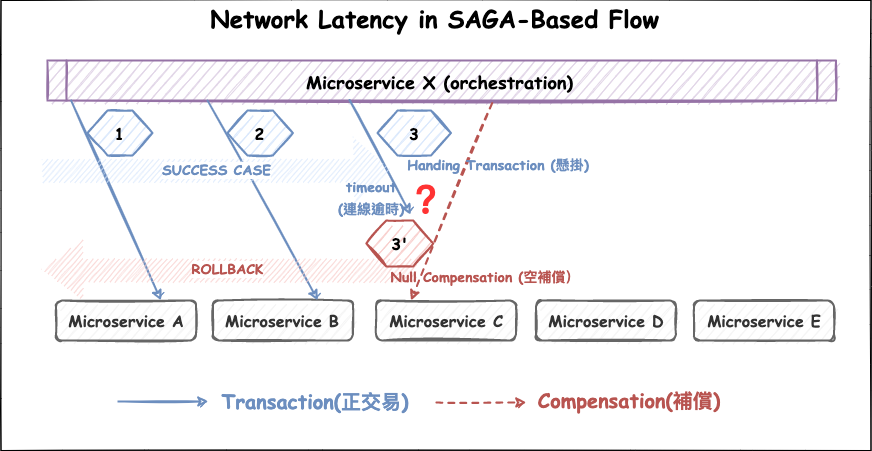

The diagram above was exported from draw.io. Its source (the exported page's mxGraphModel, read from the mxfile embedded in the PNG):
<mxGraphModel dx="3520" dy="1360" grid="1" gridSize="10" guides="1" tooltips="1" connect="1" arrows="1" fold="1" page="1" pageScale="1" pageWidth="827" pageHeight="1169" math="0" shadow="0">
  <root>
    <mxCell id="0" />
    <mxCell id="1" parent="0" />
    <mxCell id="2" value="" style="rounded=0;whiteSpace=wrap;html=1;shadow=0;glass=0;labelBackgroundColor=none;sketch=1;fontSize=16;strokeWidth=1;" vertex="1" parent="1">
      <mxGeometry x="-1228.5" y="1880" width="870" height="450" as="geometry" />
    </mxCell>
    <mxCell id="3" value="&lt;font face=&quot;Comic Sans MS&quot;&gt;&lt;span style=&quot;font-size: 24px;&quot;&gt;&lt;b&gt;Network Latency in SAGA-Based Flow&lt;/b&gt;&lt;/span&gt;&lt;/font&gt;" style="text;html=1;strokeColor=none;fillColor=none;align=center;verticalAlign=middle;whiteSpace=wrap;rounded=0;shadow=0;glass=0;labelBackgroundColor=none;sketch=1;fontSize=16;fontColor=#000000;" vertex="1" parent="1">
      <mxGeometry x="-1097.45" y="1880" width="604.91" height="38" as="geometry" />
    </mxCell>
    <mxCell id="4" value="&lt;font size=&quot;1&quot; face=&quot;Comic Sans MS&quot;&gt;&lt;b style=&quot;font-size: 16px;&quot;&gt;Microservice A&lt;/b&gt;&lt;/font&gt;" style="rounded=1;whiteSpace=wrap;html=1;shadow=0;glass=0;sketch=1;fontSize=14;strokeColor=#666666;strokeWidth=2;fillColor=#f5f5f5;fontColor=#333333;" vertex="1" parent="1">
      <mxGeometry x="-1173.5" y="2180" width="140" height="40" as="geometry" />
    </mxCell>
    <mxCell id="5" value="&lt;b style=&quot;font-family: &amp;quot;Comic Sans MS&amp;quot;; font-size: 16px;&quot;&gt;Microservice B&lt;/b&gt;" style="rounded=1;whiteSpace=wrap;html=1;shadow=0;glass=0;sketch=1;fontSize=14;strokeColor=#666666;strokeWidth=2;fillColor=#f5f5f5;fontColor=#333333;" vertex="1" parent="1">
      <mxGeometry x="-1016.5799999999999" y="2180" width="140" height="40" as="geometry" />
    </mxCell>
    <mxCell id="6" value="&lt;b style=&quot;font-family: &amp;quot;Comic Sans MS&amp;quot;; font-size: 16px;&quot;&gt;Microservice C&lt;/b&gt;" style="rounded=1;whiteSpace=wrap;html=1;shadow=0;glass=0;sketch=1;fontSize=14;strokeColor=#666666;strokeWidth=2;fillColor=#f5f5f5;fontColor=#333333;" vertex="1" parent="1">
      <mxGeometry x="-853.5" y="2180" width="140" height="40" as="geometry" />
    </mxCell>
    <mxCell id="7" value="&lt;b style=&quot;font-family: &amp;quot;Comic Sans MS&amp;quot;; font-size: 16px;&quot;&gt;Microservice D&lt;/b&gt;" style="rounded=1;whiteSpace=wrap;html=1;shadow=0;glass=0;sketch=1;fontSize=14;strokeColor=#666666;strokeWidth=2;fillColor=#f5f5f5;fontColor=#333333;" vertex="1" parent="1">
      <mxGeometry x="-693.5" y="2180" width="140" height="40" as="geometry" />
    </mxCell>
    <mxCell id="8" value="&lt;p style=&quot;margin: 0px; font-variant-numeric: normal; font-variant-east-asian: normal; font-stretch: normal; line-height: normal;&quot; class=&quot;p1&quot;&gt;&lt;b style=&quot;font-family: &amp;quot;Comic Sans MS&amp;quot;; font-size: 16px;&quot;&gt;Microservice E&lt;/b&gt;&lt;br&gt;&lt;/p&gt;" style="rounded=1;whiteSpace=wrap;html=1;shadow=0;glass=0;sketch=1;fontSize=14;strokeColor=#666666;strokeWidth=2;fillColor=#f5f5f5;align=center;fontColor=#333333;" vertex="1" parent="1">
      <mxGeometry x="-535.5" y="2180" width="140" height="40" as="geometry" />
    </mxCell>
    <mxCell id="9" value="&lt;b style=&quot;&quot;&gt;&lt;font style=&quot;font-size: 18px;&quot;&gt;Microservice X (orchestration)&lt;/font&gt;&lt;/b&gt;" style="shape=process;whiteSpace=wrap;html=1;backgroundOutline=1;rounded=0;shadow=0;glass=0;sketch=1;fontFamily=Comic Sans MS;fontSize=20;strokeColor=#9673a6;strokeWidth=2;fillColor=#e1d5e7;size=0.023462270133164237;" vertex="1" parent="1">
      <mxGeometry x="-1182" y="1940" width="788.5" height="40" as="geometry" />
    </mxCell>
    <mxCell id="10" value="" style="endArrow=classic;html=1;rounded=0;shadow=0;sketch=1;fontFamily=Comic Sans MS;fontSize=18;fontColor=#FF3333;strokeWidth=2;exitX=0.03;exitY=1.003;exitDx=0;exitDy=0;entryX=0.75;entryY=0;entryDx=0;entryDy=0;fillColor=#dae8fc;strokeColor=#6c8ebf;exitPerimeter=0;" edge="1" source="9" target="4" parent="1">
      <mxGeometry width="50" height="50" relative="1" as="geometry">
        <mxPoint x="-846.58" y="2000" as="sourcePoint" />
        <mxPoint x="-796.58" y="1950" as="targetPoint" />
      </mxGeometry>
    </mxCell>
    <mxCell id="11" value="" style="endArrow=classic;html=1;rounded=0;shadow=0;sketch=1;fontFamily=Comic Sans MS;fontSize=18;fontColor=#FF3333;strokeWidth=2;entryX=0.75;entryY=0;entryDx=0;entryDy=0;fillColor=#dae8fc;strokeColor=#6c8ebf;" edge="1" target="5" parent="1">
      <mxGeometry width="50" height="50" relative="1" as="geometry">
        <mxPoint x="-1022" y="1980" as="sourcePoint" />
        <mxPoint x="-1141.58" y="1965" as="targetPoint" />
      </mxGeometry>
    </mxCell>
    <mxCell id="12" value="" style="endArrow=classic;html=1;rounded=0;shadow=0;sketch=1;fontFamily=Comic Sans MS;fontSize=18;fontColor=#FF3333;strokeWidth=2;exitX=0.383;exitY=0.987;exitDx=0;exitDy=0;exitPerimeter=0;fillColor=#dae8fc;strokeColor=#6c8ebf;entryX=0.471;entryY=0.476;entryDx=0;entryDy=0;entryPerimeter=0;" edge="1" source="9" target="2" parent="1">
      <mxGeometry width="50" height="50" relative="1" as="geometry">
        <mxPoint x="-841.4435" y="1840" as="sourcePoint" />
        <mxPoint x="-807" y="2080" as="targetPoint" />
      </mxGeometry>
    </mxCell>
    <mxCell id="13" value="" style="endArrow=classic;html=1;rounded=0;shadow=0;sketch=1;fontFamily=Comic Sans MS;fontSize=18;fontColor=#FF3333;strokeWidth=2;exitX=0.564;exitY=1.064;exitDx=0;exitDy=0;exitPerimeter=0;entryX=0.25;entryY=0;entryDx=0;entryDy=0;fillColor=#f8cecc;strokeColor=#b85450;dashed=1;" edge="1" source="9" target="6" parent="1">
      <mxGeometry width="50" height="50" relative="1" as="geometry">
        <mxPoint x="-737.7430000000002" y="1879" as="sourcePoint" />
        <mxPoint x="-796.26" y="1955" as="targetPoint" />
      </mxGeometry>
    </mxCell>
    <mxCell id="14" value="&lt;font color=&quot;#6c8ebf&quot; face=&quot;Comic Sans MS&quot;&gt;&lt;b&gt;SUCCESS CASE&lt;/b&gt;&lt;/font&gt;" style="shape=flexArrow;endArrow=classic;html=1;rounded=0;shadow=0;sketch=1;fontSize=14;fontColor=#000000;strokeWidth=1;curved=1;endWidth=46.09418282548476;endSize=12.814285714285717;width=22.857142857142858;fillColor=#dae8fc;strokeColor=none;" edge="1" parent="1">
      <mxGeometry width="50" height="50" relative="1" as="geometry">
        <mxPoint x="-1187.69" y="2050.2599999999998" as="sourcePoint" />
        <mxPoint x="-837.69" y="2049.9400000000005" as="targetPoint" />
      </mxGeometry>
    </mxCell>
    <mxCell id="15" value="&lt;font color=&quot;#b85450&quot; face=&quot;Comic Sans MS&quot;&gt;&lt;b&gt;ROLLBACK&lt;/b&gt;&lt;/font&gt;" style="shape=flexArrow;endArrow=classic;html=1;rounded=0;shadow=0;sketch=1;fontSize=14;fontColor=#000000;strokeWidth=1;curved=1;endWidth=35.62326869806094;endSize=13.178947368421053;width=23.157894736842106;fillColor=#f8cecc;strokeColor=none;" edge="1" parent="1">
      <mxGeometry width="50" height="50" relative="1" as="geometry">
        <mxPoint x="-813.5799999999999" y="2149.4399999999996" as="sourcePoint" />
        <mxPoint x="-1188.5" y="2149" as="targetPoint" />
      </mxGeometry>
    </mxCell>
    <mxCell id="16" value="&lt;p style=&quot;margin: 0px; font-variant-numeric: normal; font-variant-east-asian: normal; font-stretch: normal; line-height: normal;&quot; class=&quot;p1&quot;&gt;&lt;font face=&quot;Comic Sans MS&quot;&gt;&lt;span style=&quot;font-size: 16px;&quot;&gt;&lt;b&gt;1&lt;/b&gt;&lt;/span&gt;&lt;/font&gt;&lt;/p&gt;" style="shape=hexagon;perimeter=hexagonPerimeter2;whiteSpace=wrap;html=1;fixedSize=1;rounded=0;shadow=0;glass=0;sketch=1;fontSize=14;strokeColor=#6c8ebf;strokeWidth=2;fillColor=#dae8fc;align=center;size=20;" vertex="1" parent="1">
      <mxGeometry x="-1142" y="1990" width="65" height="45" as="geometry" />
    </mxCell>
    <mxCell id="17" value="&lt;p style=&quot;margin: 0px; font-variant-numeric: normal; font-variant-east-asian: normal; font-stretch: normal; line-height: normal;&quot; class=&quot;p1&quot;&gt;&lt;font face=&quot;Comic Sans MS&quot;&gt;&lt;span style=&quot;font-size: 16px;&quot;&gt;&lt;b&gt;2&lt;/b&gt;&lt;/span&gt;&lt;/font&gt;&lt;/p&gt;" style="shape=hexagon;perimeter=hexagonPerimeter2;whiteSpace=wrap;html=1;fixedSize=1;rounded=0;shadow=0;glass=0;sketch=1;fontSize=14;strokeColor=#6c8ebf;strokeWidth=2;fillColor=#dae8fc;align=center;" vertex="1" parent="1">
      <mxGeometry x="-1002" y="1990" width="65.42" height="45" as="geometry" />
    </mxCell>
    <mxCell id="18" value="&lt;font face=&quot;Comic Sans MS&quot;&gt;&lt;span style=&quot;font-size: 16px;&quot;&gt;&lt;b&gt;3'&lt;/b&gt;&lt;/span&gt;&lt;/font&gt;" style="shape=hexagon;perimeter=hexagonPerimeter2;whiteSpace=wrap;html=1;fixedSize=1;rounded=0;shadow=0;glass=0;sketch=1;fontSize=14;strokeColor=#b85450;strokeWidth=2;fillColor=#f8cecc;" vertex="1" parent="1">
      <mxGeometry x="-863.1600000000001" y="2100" width="66.92" height="46" as="geometry" />
    </mxCell>
    <mxCell id="19" value="" style="group" vertex="1" connectable="0" parent="1">
      <mxGeometry x="-852" y="1990" width="76.25" height="55" as="geometry" />
    </mxCell>
    <mxCell id="20" value="&lt;p style=&quot;margin: 0px; font-variant-numeric: normal; font-variant-east-asian: normal; font-stretch: normal; line-height: normal;&quot; class=&quot;p1&quot;&gt;&lt;font face=&quot;Comic Sans MS&quot;&gt;&lt;span style=&quot;font-size: 16px;&quot;&gt;&lt;b&gt;3&lt;/b&gt;&lt;/span&gt;&lt;/font&gt;&lt;/p&gt;" style="shape=hexagon;perimeter=hexagonPerimeter2;whiteSpace=wrap;html=1;fixedSize=1;rounded=0;shadow=0;glass=0;sketch=1;fontSize=14;strokeColor=#6c8ebf;strokeWidth=2;fillColor=#dae8fc;align=center;" vertex="1" parent="19">
      <mxGeometry width="73.5" height="45" as="geometry" />
    </mxCell>
    <mxCell id="21" value="&lt;div style=&quot;text-align: left;&quot;&gt;&lt;b style=&quot;background-color: initial;&quot;&gt;&lt;font face=&quot;Comic Sans MS&quot;&gt;&lt;font color=&quot;#b85450&quot; style=&quot;font-size: 14px;&quot;&gt;Null Compensation (空補償）&lt;/font&gt;&lt;/font&gt;&lt;/b&gt;&lt;/div&gt;" style="text;html=1;strokeColor=none;fillColor=none;align=center;verticalAlign=middle;whiteSpace=wrap;rounded=0;shadow=0;glass=0;labelBackgroundColor=none;sketch=1;fontSize=16;fontColor=#000000;" vertex="1" parent="1">
      <mxGeometry x="-843.02" y="2143" width="197.62" height="26" as="geometry" />
    </mxCell>
    <mxCell id="22" value="&lt;b&gt;&lt;font face=&quot;Comic Sans MS&quot; style=&quot;&quot;&gt;&lt;font color=&quot;#6c8ebf&quot; style=&quot;font-size: 14px;&quot;&gt;Handing Transaction (懸掛)&lt;/font&gt;&lt;br&gt;&lt;/font&gt;&lt;/b&gt;" style="text;html=1;strokeColor=none;fillColor=none;align=center;verticalAlign=middle;whiteSpace=wrap;rounded=0;shadow=0;glass=0;labelBackgroundColor=none;sketch=1;fontSize=16;fontColor=#000000;" vertex="1" parent="1">
      <mxGeometry x="-831.58" y="2032" width="201.58" height="23" as="geometry" />
    </mxCell>
    <mxCell id="23" value="&lt;b&gt;&lt;font color=&quot;#ff3333&quot; face=&quot;Comic Sans MS&quot; style=&quot;font-size: 40px;&quot;&gt;？&lt;/font&gt;&lt;/b&gt;" style="text;html=1;strokeColor=none;fillColor=none;align=center;verticalAlign=middle;whiteSpace=wrap;rounded=0;shadow=0;glass=0;labelBackgroundColor=none;sketch=1;fontSize=16;fontColor=#000000;" vertex="1" parent="1">
      <mxGeometry x="-820.67" y="2058" width="34.55" height="38" as="geometry" />
    </mxCell>
    <mxCell id="24" value="&lt;b&gt;&lt;font face=&quot;Comic Sans MS&quot; style=&quot;&quot;&gt;&lt;font color=&quot;#6c8ebf&quot; style=&quot;font-size: 14px;&quot;&gt;timeout (連線逾時)&lt;/font&gt;&lt;br&gt;&lt;/font&gt;&lt;/b&gt;" style="text;html=1;strokeColor=none;fillColor=none;align=center;verticalAlign=middle;whiteSpace=wrap;rounded=1;shadow=0;glass=0;labelBackgroundColor=none;sketch=1;fontSize=16;strokeWidth=1;" vertex="1" parent="1">
      <mxGeometry x="-893.0799999999999" y="2064.75" width="70.27" height="24.5" as="geometry" />
    </mxCell>
    <mxCell id="25" value="" style="endArrow=classic;html=1;rounded=0;shadow=0;sketch=1;fontFamily=Comic Sans MS;fontSize=18;fontColor=#FF3333;strokeWidth=2;fillColor=#dae8fc;strokeColor=#6c8ebf;" edge="1" parent="1">
      <mxGeometry width="50" height="50" relative="1" as="geometry">
        <mxPoint x="-1111.1" y="2281" as="sourcePoint" />
        <mxPoint x="-1021.1000000000004" y="2281" as="targetPoint" />
      </mxGeometry>
    </mxCell>
    <mxCell id="26" value="&lt;b&gt;&lt;font face=&quot;Comic Sans MS&quot; style=&quot;font-size: 20px;&quot;&gt;&lt;font color=&quot;#6c8ebf&quot; style=&quot;font-size: 20px;&quot;&gt;Transaction(正交易)&lt;/font&gt;&lt;br&gt;&lt;/font&gt;&lt;/b&gt;" style="text;html=1;strokeColor=none;fillColor=none;align=center;verticalAlign=middle;whiteSpace=wrap;rounded=0;shadow=0;glass=0;labelBackgroundColor=none;sketch=1;fontSize=16;fontColor=#000000;" vertex="1" parent="1">
      <mxGeometry x="-1014.2" y="2258" width="199.62" height="46" as="geometry" />
    </mxCell>
    <mxCell id="27" value="&lt;b&gt;&lt;font face=&quot;Comic Sans MS&quot; style=&quot;font-size: 20px;&quot;&gt;&lt;font color=&quot;#b85450&quot; style=&quot;font-size: 20px;&quot;&gt;Compensation(補償)&lt;/font&gt;&lt;br&gt;&lt;/font&gt;&lt;/b&gt;" style="text;html=1;strokeColor=none;fillColor=none;align=center;verticalAlign=middle;whiteSpace=wrap;rounded=0;shadow=0;glass=0;labelBackgroundColor=none;sketch=1;fontSize=16;fontColor=#000000;" vertex="1" parent="1">
      <mxGeometry x="-700.0600000000001" y="2250" width="200.23" height="60" as="geometry" />
    </mxCell>
    <mxCell id="28" value="" style="endArrow=classic;html=1;rounded=0;shadow=0;sketch=1;fontFamily=Comic Sans MS;fontSize=18;fontColor=#FF3333;strokeWidth=2;fillColor=#f8cecc;strokeColor=#b85450;dashed=1;" edge="1" parent="1">
      <mxGeometry width="50" height="50" relative="1" as="geometry">
        <mxPoint x="-793.0999999999999" y="2281.9999999999995" as="sourcePoint" />
        <mxPoint x="-703.0999999999999" y="2281.9999999999995" as="targetPoint" />
      </mxGeometry>
    </mxCell>
  </root>
</mxGraphModel>